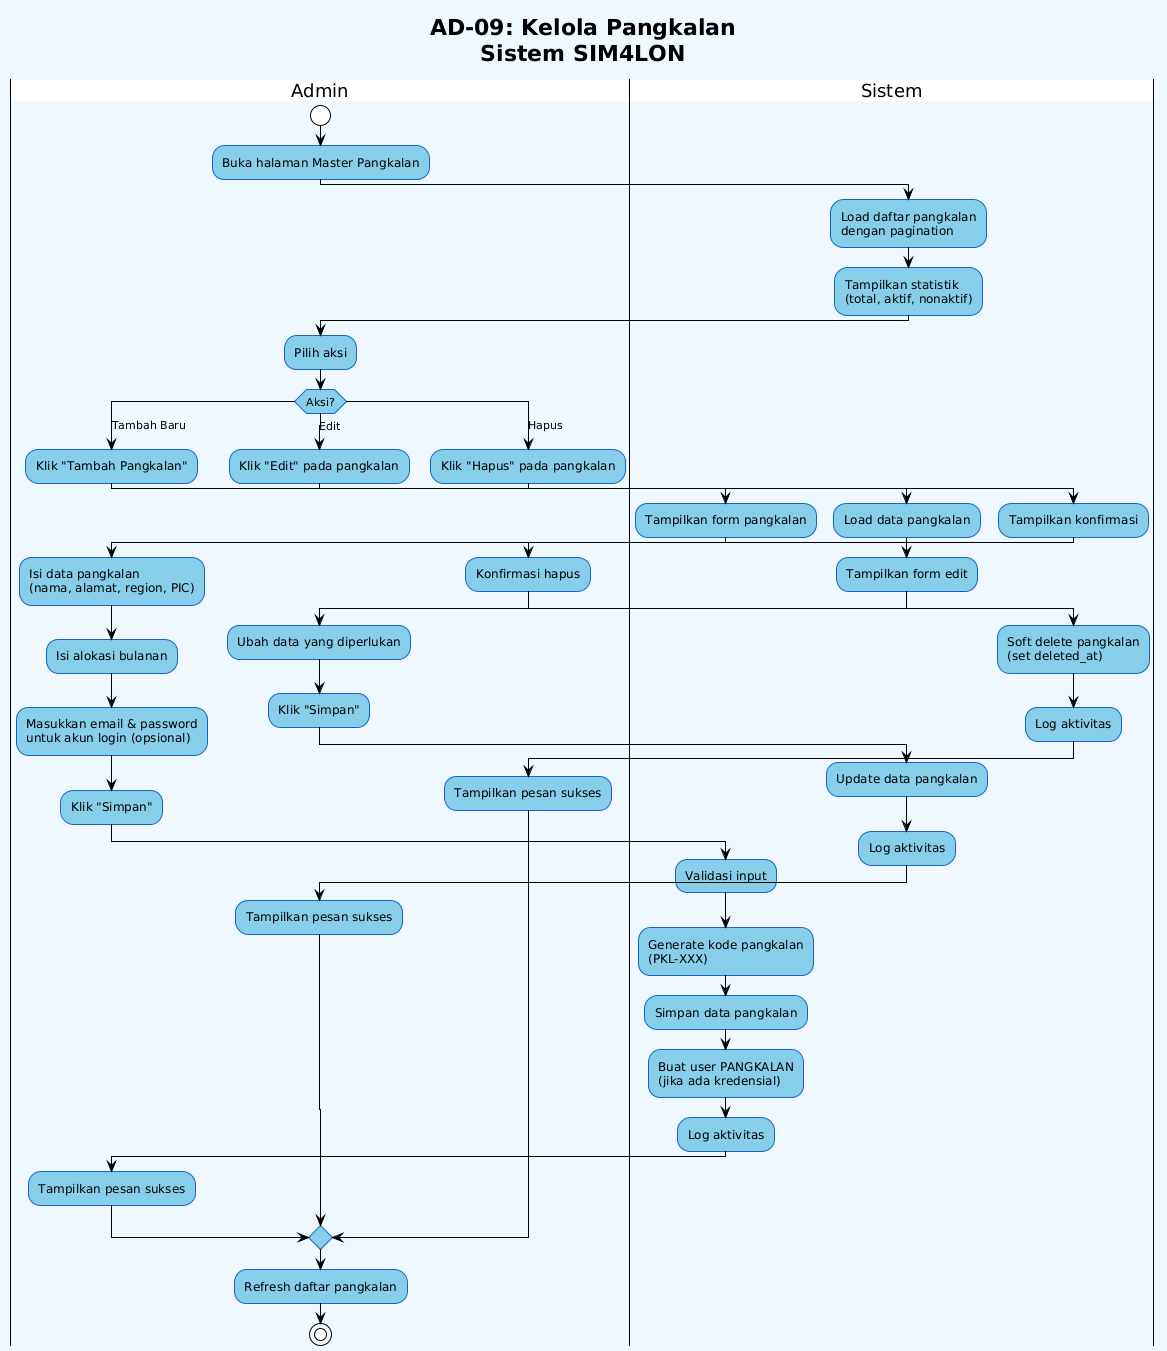

The diagram above was rendered by PlantUML. Its source (embedded in the PNG):
@startuml
!theme plain
skinparam backgroundColor #f0f8ff
skinparam ActivityBackgroundColor #87CEEB
skinparam ActivityBorderColor #1565c0
skinparam PartitionBackgroundColor #e3f2fd
skinparam PartitionBorderColor #1565c0

title **AD-09: Kelola Pangkalan**\nSistem SIM4LON

|Admin|
start
:Buka halaman Master Pangkalan;

|Sistem|
:Load daftar pangkalan\ndengan pagination;
:Tampilkan statistik\n(total, aktif, nonaktif);

|Admin|
:Pilih aksi;

switch (Aksi?)
case (Tambah Baru)
    :Klik "Tambah Pangkalan";
    
    |Sistem|
    :Tampilkan form pangkalan;
    
    |Admin|
    :Isi data pangkalan\n(nama, alamat, region, PIC);
    :Isi alokasi bulanan;
    :Masukkan email & password\nuntuk akun login (opsional);
    :Klik "Simpan";
    
    |Sistem|
    :Validasi input;
    :Generate kode pangkalan\n(PKL-XXX);
    :Simpan data pangkalan;
    :Buat user PANGKALAN\n(jika ada kredensial);
    :Log aktivitas;
    
    |Admin|
    :Tampilkan pesan sukses;

case (Edit)
    :Klik "Edit" pada pangkalan;
    
    |Sistem|
    :Load data pangkalan;
    :Tampilkan form edit;
    
    |Admin|
    :Ubah data yang diperlukan;
    :Klik "Simpan";
    
    |Sistem|
    :Update data pangkalan;
    :Log aktivitas;
    
    |Admin|
    :Tampilkan pesan sukses;

case (Hapus)
    :Klik "Hapus" pada pangkalan;
    
    |Sistem|
    :Tampilkan konfirmasi;
    
    |Admin|
    :Konfirmasi hapus;
    
    |Sistem|
    :Soft delete pangkalan\n(set deleted_at);
    :Log aktivitas;
    
    |Admin|
    :Tampilkan pesan sukses;

endswitch

:Refresh daftar pangkalan;
stop
@enduml